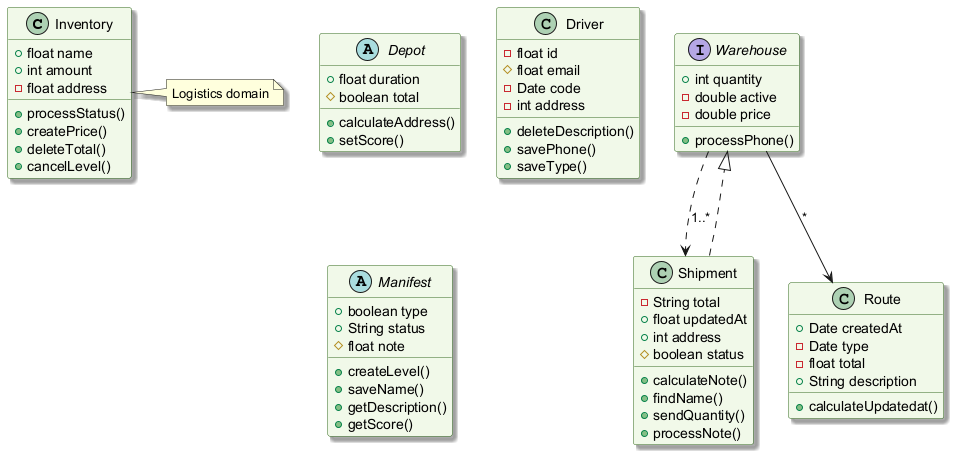

The diagram above was rendered by PlantUML. Its source (embedded in the PNG):
@startuml
skinparam backgroundColor #FFFFFF
skinparam classBackgroundColor #F1F8E9
skinparam classBorderColor #33691E
skinparam shadowing true
class Inventory {
  +float name
  +int amount
  -float address
  +processStatus()
  +createPrice()
  +deleteTotal()
  +cancelLevel()
}
class Route {
  +Date createdAt
  -Date type
  -float total
  +String description
  +calculateUpdatedat()
}
class Shipment {
  -String total
  +float updatedAt
  +int address
  #boolean status
  +calculateNote()
  +findName()
  +sendQuantity()
  +processNote()
}
abstract class Depot {
  +float duration
  #boolean total
  +calculateAddress()
  +setScore()
}
class Driver {
  -float id
  #float email
  -Date code
  -int address
  +deleteDescription()
  +savePhone()
  +saveType()
}
abstract class Manifest {
  +boolean type
  +String status
  #float note
  +createLevel()
  +saveName()
  +getDescription()
  +getScore()
}
interface Warehouse {
  +int quantity
  -double active
  -double price
  +processPhone()
}
Warehouse ..> Shipment : "1..*"
Warehouse --> Route : "*"
Shipment ..|> Warehouse
note right of Inventory : Logistics domain
@enduml